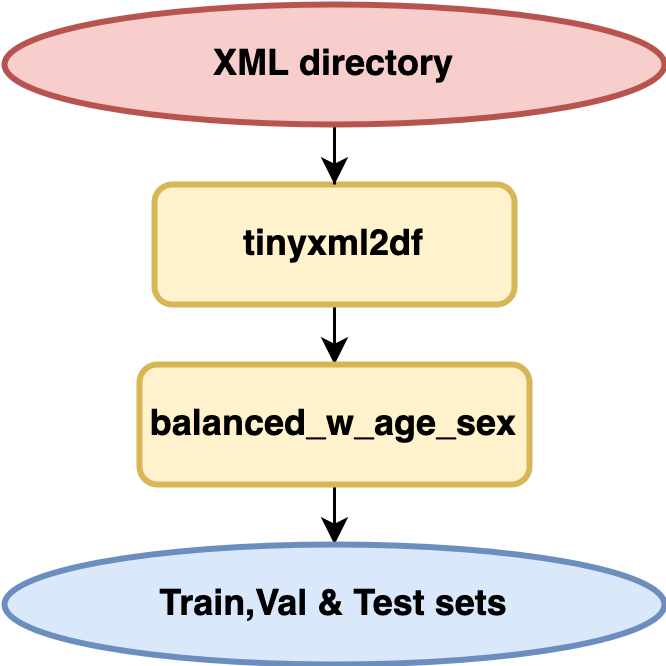

The diagram above was exported from draw.io. Its source (the exported page's mxGraphModel, read from the mxfile embedded in the PNG):
<mxGraphModel dx="946" dy="557" grid="1" gridSize="10" guides="1" tooltips="1" connect="1" arrows="1" fold="1" page="1" pageScale="1" pageWidth="850" pageHeight="1100" math="0" shadow="0">
  <root>
    <mxCell id="0" />
    <mxCell id="1" parent="0" />
    <mxCell id="To7PSAp3ah9PsS7MpI-K-7" style="edgeStyle=orthogonalEdgeStyle;rounded=0;orthogonalLoop=1;jettySize=auto;html=1;" edge="1" parent="1" source="To7PSAp3ah9PsS7MpI-K-1" target="To7PSAp3ah9PsS7MpI-K-6">
      <mxGeometry relative="1" as="geometry" />
    </mxCell>
    <mxCell id="To7PSAp3ah9PsS7MpI-K-1" value="&lt;b&gt;tinyxml2df&lt;/b&gt;" style="rounded=1;whiteSpace=wrap;html=1;fillColor=#fff2cc;strokeColor=#d6b656;strokeWidth=2;" vertex="1" parent="1">
      <mxGeometry x="360" y="120" width="120" height="40" as="geometry" />
    </mxCell>
    <mxCell id="To7PSAp3ah9PsS7MpI-K-5" style="edgeStyle=orthogonalEdgeStyle;rounded=0;orthogonalLoop=1;jettySize=auto;html=1;" edge="1" parent="1" source="To7PSAp3ah9PsS7MpI-K-3" target="To7PSAp3ah9PsS7MpI-K-1">
      <mxGeometry relative="1" as="geometry" />
    </mxCell>
    <mxCell id="To7PSAp3ah9PsS7MpI-K-3" value="&lt;b&gt;XML directory&lt;/b&gt;" style="ellipse;whiteSpace=wrap;html=1;fillColor=#f8cecc;strokeColor=#b85450;strokeWidth=2;" vertex="1" parent="1">
      <mxGeometry x="310" y="60" width="220" height="40" as="geometry" />
    </mxCell>
    <mxCell id="To7PSAp3ah9PsS7MpI-K-8" style="edgeStyle=orthogonalEdgeStyle;rounded=0;orthogonalLoop=1;jettySize=auto;html=1;" edge="1" parent="1" source="To7PSAp3ah9PsS7MpI-K-6" target="To7PSAp3ah9PsS7MpI-K-9">
      <mxGeometry relative="1" as="geometry">
        <mxPoint x="420" y="260" as="targetPoint" />
      </mxGeometry>
    </mxCell>
    <mxCell id="To7PSAp3ah9PsS7MpI-K-6" value="&lt;b&gt;balanced_w_age_sex&lt;/b&gt;" style="rounded=1;whiteSpace=wrap;html=1;fillColor=#fff2cc;strokeColor=#d6b656;strokeWidth=2;" vertex="1" parent="1">
      <mxGeometry x="355" y="180" width="130" height="40" as="geometry" />
    </mxCell>
    <mxCell id="To7PSAp3ah9PsS7MpI-K-9" value="&lt;b&gt;Train,Val &amp;amp; Test sets&lt;/b&gt;" style="ellipse;whiteSpace=wrap;html=1;fillColor=#dae8fc;strokeColor=#6c8ebf;strokeWidth=2;" vertex="1" parent="1">
      <mxGeometry x="310" y="240" width="220" height="40" as="geometry" />
    </mxCell>
  </root>
</mxGraphModel>